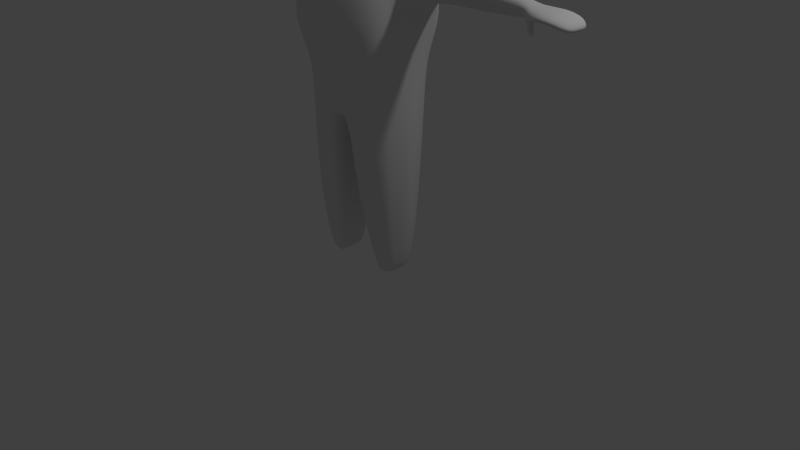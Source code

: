# Source: prototype1_parented.blend  (saved by Blender 2.75.0; exported with 4.5.12 LTS)
import bpy
from mathutils import Matrix  # noqa: F401  (used for matrix-valued properties, if any)

bpy.ops.wm.read_factory_settings(use_empty=True)
scene = bpy.context.scene
scene.name = 'Scene'

# ---- collections
col_collection_1 = bpy.data.collections.new('Collection 1'); scene.collection.children.link(col_collection_1)

# ---- materials (node trees are filled in below, after node groups)
mat_material = bpy.data.materials.new('Material')
mat_material.alpha_threshold = 0.0
mat_material.use_transparent_shadow = False
mat_material.roughness = 0.5
mat_material.line_color = (0.0, 0.0, 0.0, 1.0)

# ---- material node trees

# ---- world
world_world = bpy.data.worlds.new('World'); scene.world = world_world
world_world.color = (0.05088, 0.05088, 0.05088)
world_world.use_sun_shadow = False
world_world.sun_shadow_jitter_overblur = 0.0
world_world.cycles.sampling_method = 'MANUAL'
world_world.cycles.sample_map_resolution = 256

# ---- cameras
cam_camera = bpy.data.cameras.new('Camera')
cam_camera.clip_end = 100.0
cam_camera.lens = 35.0
cam_camera.sensor_width = 32.0
cam_camera.sensor_height = 18.0
cam_camera.ortho_scale = 7.314
cam_camera.dof.focus_distance = 0.0
cam_camera.dof.aperture_fstop = 128.0

# ---- lights
light_lamp = bpy.data.lights.new('Lamp', 'POINT')
light_lamp.transmission_factor = 0.0
light_lamp.cutoff_distance = 30.0
light_lamp.energy = 100.0
light_lamp.shadow_buffer_clip_start = 1.001
light_lamp.shadow_soft_size = 0.1
light_lamp.shadow_maximum_resolution = 0.006
light_lamp.use_absolute_resolution = True
light_lamp.cycles.use_multiple_importance_sampling = False

# ---- meshes
me_cube = bpy.data.meshes.new('Cube')
me_cube.from_pydata([(0.295, 1.259, 5.505), (0.3395, 1.089, 5.958), (0.7194, 0.9688, 5.894), (0.7199, 1.109, 5.477), (0.2871, 1.225, 4.948), (0.7107, 1.09, 4.948), (0.6934, 0.9397, 4.461), (0.2705, 1.045, 4.474), (1.175, 0.268, 5.524), (1.024, 0.7575, 5.483), (0.9591, 0.7205, 5.897), (1.068, 0.3083, 5.958), (1.175, -0.2336, 5.539), (1.068, -0.189, 5.959), (0.9597, -0.593, 5.902), (1.027, -0.6574, 5.54), (1.175, -0.2512, 5.07), (1.02, -0.6796, 5.1), (0.9438, -0.7642, 4.51), (1.065, -0.3529, 4.512), (1.175, 0.2252, 5.012), (1.065, 0.2139, 4.464), (0.9438, 0.6607, 4.476), (1.02, 0.7242, 4.965), (0.2873, -1.105, 5.559), (0.7182, -0.9547, 5.543), (0.7092, -0.8329, 5.904), (0.3131, -0.949, 5.963), (0.2871, -1.122, 5.087), (0.2705, -1.117, 4.512), (0.6934, -1.018, 4.505), (0.7107, -0.9829, 5.099), (0.2765, 0.0843, 4.03), (0.2705, 0.7095, 4.18), (0.6934, 0.6502, 4.225), (0.7556, 0.1282, 4.133), (0.2871, -0.6302, 4.015), (0.7556, -0.5636, 4.124), (0.6934, -0.9418, 4.175), (0.2705, -1.029, 4.102), (0.3651, -0.2138, 6.392), (0.3508, -0.6515, 6.255), (0.7417, -0.5919, 6.141), (0.804, -0.187, 6.253), (0.3651, 0.3247, 6.394), (0.804, 0.3148, 6.254), (0.7417, 0.7252, 6.141), (0.3509, 0.785, 6.255), (0.3171, 1.198, 5.749), (0.5517, 1.046, 5.931), (0.7247, 1.054, 5.708), (0.5197, 1.209, 5.493), (0.5084, 1.179, 4.95), (0.7048, 1.031, 4.695), (0.5178, 1.005, 4.481), (0.2788, 1.158, 4.689), (1.117, 0.5151, 5.504), (1.002, 0.7462, 5.711), (1.025, 0.534, 5.933), (1.132, 0.2922, 5.755), (1.133, -0.2101, 5.758), (1.025, -0.4122, 5.933), (1.005, -0.6283, 5.733), (1.12, -0.4597, 5.54), (1.117, -0.4753, 5.088), (0.9843, -0.7149, 4.856), (1.017, -0.5965, 4.537), (1.122, -0.2722, 4.817), (1.125, 0.2289, 4.749), (1.017, 0.4529, 4.463), (0.9887, 0.701, 4.709), (1.117, 0.4751, 4.984), (0.5115, -1.048, 5.551), (0.7157, -0.9059, 5.735), (0.5246, -0.9037, 5.937), (0.2937, -1.045, 5.77), (0.2788, -1.125, 4.831), (0.5163, -1.09, 4.52), (0.7031, -1.007, 4.849), (0.5084, -1.073, 5.092), (0.0, 0.2569, 4.026), (0.5166, 0.6819, 4.207), (0.7284, 0.4405, 4.164), (0.5443, 0.1103, 4.097), (0.5369, -0.6184, 4.069), (0.7284, -0.7905, 4.094), (0.5118, -1.002, 4.14), (0.2788, -0.874, 3.989), (0.3578, -0.4526, 6.341), (0.5655, -0.6255, 6.211), (0.7767, -0.411, 6.209), (0.6017, -0.1998, 6.341), (0.6017, 0.3187, 6.343), (0.7767, 0.5431, 6.211), (0.5655, 0.759, 6.21), (0.3579, 0.5766, 6.344), (0.0, 1.293, 5.516), (0.0, 1.12, 5.981), (0.2912, 1.264, 5.232), (0.7224, 1.12, 5.215), (0.0, 1.256, 4.945), (0.0, 1.074, 4.454), (1.195, 0.01556, 5.536), (1.083, 0.05888, 5.969), (1.195, -0.2494, 5.31), (1.037, -0.6751, 5.328), (1.195, -0.01515, 5.042), (1.082, -0.0672, 4.483), (1.195, 0.2396, 5.273), (1.037, 0.7458, 5.227), (0.0, -1.143, 5.567), (0.0, -0.9817, 5.986), (0.0, -1.153, 5.081), (0.0, -1.136, 4.494), (0.2912, -1.129, 5.33), (0.7224, -0.9775, 5.33), (0.0, 0.7342, 4.15), (0.7673, -0.2359, 4.126), (0.0, -0.6343, 3.982), (0.0, -1.047, 4.071), (0.3688, 0.05267, 6.41), (0.8157, 0.06271, 6.269), (0.0, 0.3304, 6.429), (0.0, 0.8073, 6.288), (0.0, -0.2263, 6.427), (0.0, -0.6738, 6.288), (0.3474, 0.9508, 6.126), (0.7123, 0.8641, 6.039), (0.8547, 0.8722, 5.876), (0.8886, 0.9616, 5.47), (0.8843, 0.9362, 4.951), (0.8378, 0.831, 4.481), (0.6739, 0.813, 4.321), (0.2664, 0.8919, 4.303), (0.8762, 0.7063, 6.04), (0.9634, 0.3133, 6.127), (0.9634, -0.1792, 6.127), (0.8762, -0.5732, 6.041), (0.856, -0.7317, 5.885), (0.8936, -0.825, 5.539), (0.8843, -0.8514, 5.104), (0.8378, -0.9067, 4.528), (0.8378, -0.8493, 4.314), (0.9293, -0.4628, 4.294), (0.9293, 0.1708, 4.273), (0.8378, 0.6369, 4.329), (0.7125, -0.7306, 6.042), (0.3351, -0.8183, 6.129), (0.2664, -1.103, 4.28), (0.6739, -1.014, 4.312), (0.5374, 1.149, 5.732), (0.498, 1.11, 4.699), (1.082, 0.5289, 5.736), (1.085, -0.4376, 5.745), (1.069, -0.5104, 4.841), (1.073, 0.4677, 4.725), (0.5141, -0.9922, 5.754), (0.5095, -1.089, 4.84), (0.5316, 0.4535, 4.135), (0.5232, -0.8515, 4.041), (0.5846, -0.4324, 6.291), (0.5846, 0.5603, 6.294), (0.0, 1.231, 5.766), (0.5165, 1.216, 5.226), (0.0, 1.19, 4.677), (1.15, 0.0398, 5.764), (1.135, -0.4729, 5.32), (1.142, -0.01604, 4.782), (1.135, 0.4916, 5.248), (0.0, -1.081, 5.786), (0.0, -1.144, 4.821), (0.5165, -1.072, 5.33), (0.0, 0.3334, 4.026), (0.5472, -0.2801, 4.081), (0.0, -0.8886, 3.955), (0.6098, 0.05685, 6.358), (0.0, 0.5915, 6.379), (0.0, -0.4699, 6.375), (0.5554, 0.9149, 6.09), (0.8778, 0.9279, 5.698), (0.8673, 0.8974, 4.7), (0.5086, 0.8589, 4.318), (0.9273, 0.5341, 6.092), (0.9274, -0.3988, 6.091), (0.8818, -0.7855, 5.726), (0.8644, -0.8807, 4.859), (0.8917, -0.6866, 4.259), (0.8917, 0.4415, 4.29), (0.5428, -0.7822, 6.093), (0.5062, -1.076, 4.3), (0.0, 1.295, 5.238), (1.214, -0.00792, 5.294), (0.0, -1.166, 5.331), (0.0, 0.04836, 6.445), (0.0, 0.979, 6.154), (0.899, 0.9606, 5.212), (0.0, 0.9183, 4.277), (0.9777, 0.06644, 6.14), (0.899, -0.8457, 5.33), (0.944, -0.1529, 4.279), (0.0, -0.8465, 6.157), (0.0, -1.122, 4.255), (0.7853, -0.9308, 4.381), (0.8211, -0.6809, 5.992), (0.7853, 0.7643, 4.373), (0.8209, 0.8161, 5.988), (0.0, -0.002928, 1.829), (0.0, -0.08384, 4.026), (0.8955, 0.1104, 3.174), (0.0, -0.841, 3.119), (0.0, -0.385, 1.961), (0.0, 0.7742, 3.119), (0.7423, -0.002811, 1.999), (0.0, 0.5903, 2.023), (0.7447, 0.5181, 3.031), (0.0, -0.5717, 2.023), (0.7449, -0.5935, 3.031), (0.1538, -0.5802, 3.909), (0.1538, 0.6601, 3.909), (0.133, -0.5334, 2.051), (0.6525, 0.06117, 3.909), (0.0, 0.693, 3.909), (0.0, -0.6131, 3.909), (0.133, 0.5278, 2.051), (0.5545, 0.4134, 2.243), (0.5545, -0.419, 2.243), (0.1608, 0.7209, 3.108), (0.1608, -0.7905, 3.108), (0.4988, 0.5393, 3.909), (0.4988, -0.4594, 3.909), (0.03434, -0.002928, 1.824), (0.0, -0.1721, 3.902), (0.8044, -0.2591, 3.272), (0.6149, -0.2853, 2.165), (0.1154, -0.2918, 1.99), (0.5482, -0.3059, 3.909), (0.1157, 0.2817, 1.988), (0.0, 0.3978, 1.959), (0.0, 0.3381, 3.909), (0.8062, 0.3633, 3.272), (0.6168, 0.2755, 2.162), (0.5497, 0.3922, 3.909), (0.7497, 0.05457, 3.801), (0.0, -0.677, 3.784), (0.1753, 0.7166, 3.755), (0.0, 0.7525, 3.784), (0.5557, 0.5848, 3.65), (0.5557, -0.5092, 3.65), (0.1753, -0.641, 3.755), (0.6411, -0.2133, 3.707), (0.6422, 0.291, 3.708), (0.1326, -0.05972, 1.098), (0.8084, -0.05972, 1.094), (0.1319, 0.2071, 1.094), (0.6778, 0.1495, 1.094), (0.6759, -0.2721, 1.094), (0.6131, -0.3726, 1.094), (0.1315, -0.3305, 1.094), (0.1748, -0.4587, 1.094), (0.6131, 0.2532, 1.094), (0.1748, 0.3392, 1.094), (0.2897, -0.06006, 0.00217), (0.3176, 0.07983, 0.00217), (0.5969, -0.2242, 0.00217), (0.3173, -0.2021, 0.00217), (0.3671, 0.1491, 0.00217), (0.389, -0.06006, 0.00217), (0.6993, -0.06006, 0.00217), (0.3743, 0.07983, 0.00217), (0.6308, 0.04966, 0.00217), (0.6298, -0.1714, 0.00217), (0.3741, -0.2021, 0.00217), (0.3671, -0.2693, 0.00217), (0.5969, 0.104, 0.00217), (0.7244, 0.05462, 2.659), (0.0, -0.6122, 2.633), (0.0, 0.5868, 2.633), (0.5964, 0.4095, 2.649), (0.5965, -0.4389, 2.649), (0.1942, -0.5763, 2.64), (0.1942, 0.5496, 2.64), (0.6428, -0.2296, 2.743), (0.6443, 0.2827, 2.743), (0.9435, 0.1007, 3.324), (0.9478, -0.2178, 3.417), (0.9587, -0.1738, 3.738), (0.9457, 0.3207, 3.409), (0.9588, 0.0583, 3.762), (0.9571, 0.2625, 3.732), (1.502, 0.08961, 3.364), (1.505, -0.1282, 3.428), (1.512, -0.09816, 3.647), (1.503, 0.2401, 3.422), (1.512, 0.06062, 3.664), (1.511, 0.2003, 3.643), (1.556, 0.09339, 3.341), (1.559, -0.1512, 3.412), (1.567, -0.1175, 3.658), (1.557, 0.2624, 3.406), (1.567, 0.06084, 3.677), (1.566, 0.2177, 3.654), (2.311, 0.08293, 3.369), (2.313, -0.05958, 3.41), (2.318, -0.03992, 3.554), (2.312, 0.1814, 3.407), (2.318, 0.06397, 3.565), (2.318, 0.1553, 3.552), (2.31, 0.09269, 3.415), (2.312, -0.1234, 3.437), (2.32, -0.09358, 3.514), (2.311, 0.242, 3.435), (2.319, 0.2025, 3.513), (2.32, 0.06394, 3.52), (2.632, 0.1117, 3.417), (2.643, -0.2391, 3.437), (2.68, -0.1907, 3.505), (2.641, 0.3541, 3.435), (2.678, 0.2899, 3.504), (2.682, 0.065, 3.51), (2.822, 0.09452, 3.314), (2.833, -0.1216, 3.333), (2.87, -0.09176, 3.402), (2.831, 0.2438, 3.332), (2.869, 0.2043, 3.401), (2.872, 0.06576, 3.407), (2.326, -0.0319, 3.421), (2.327, -0.1314, 3.431), (2.474, -0.02315, 3.422), (2.479, -0.1847, 3.431), (2.357, -0.05599, 3.417), (2.356, -0.116, 3.424), (2.445, -0.05089, 3.429), (2.447, -0.1483, 3.436), (2.386, -0.07423, 3.316), (2.383, -0.117, 3.322), (2.441, -0.07042, 3.35), (2.439, -0.14, 3.357), (2.421, -0.08231, 3.257), (2.418, -0.1251, 3.263), (2.476, -0.0785, 3.29), (2.474, -0.1481, 3.297), (0.1645, -0.123, 3.909), (0.1889, 0.04372, 3.913), (0.1646, 0.2148, 3.909), (0.0, -0.1335, 4.018)], [], [(0, 48, 150, 51), (0, 51, 163, 98), (0, 98, 190, 96), (0, 96, 162, 48), (1, 49, 150, 48), (1, 48, 162, 97), (1, 97, 194, 126), (1, 126, 178, 49), (2, 50, 150, 49), (2, 49, 178, 127), (2, 127, 205, 128), (2, 128, 179, 50), (3, 51, 150, 50), (3, 50, 179, 129), (3, 129, 195, 99), (3, 99, 163, 51), (4, 52, 151, 55), (4, 55, 164, 100), (4, 100, 190, 98), (4, 98, 163, 52), (5, 53, 151, 52), (5, 52, 163, 99), (5, 99, 195, 130), (5, 130, 180, 53), (6, 54, 151, 53), (6, 53, 180, 131), (6, 131, 204, 132), (6, 132, 181, 54), (7, 55, 151, 54), (7, 54, 181, 133), (7, 133, 196, 101), (7, 101, 164, 55), (8, 56, 152, 59), (8, 59, 165, 102), (8, 102, 191, 108), (8, 108, 168, 56), (9, 57, 152, 56), (9, 56, 168, 109), (9, 109, 195, 129), (9, 129, 179, 57), (10, 58, 152, 57), (10, 57, 179, 128), (10, 128, 205, 134), (10, 134, 182, 58), (11, 59, 152, 58), (11, 58, 182, 135), (11, 135, 197, 103), (11, 103, 165, 59), (12, 60, 153, 63), (12, 63, 166, 104), (12, 104, 191, 102), (12, 102, 165, 60), (13, 61, 153, 60), (13, 60, 165, 103), (13, 103, 197, 136), (13, 136, 183, 61), (14, 62, 153, 61), (14, 61, 183, 137), (14, 137, 203, 138), (14, 138, 184, 62), (15, 63, 153, 62), (15, 62, 184, 139), (15, 139, 198, 105), (15, 105, 166, 63), (16, 64, 154, 67), (16, 67, 167, 106), (16, 106, 191, 104), (16, 104, 166, 64), (17, 65, 154, 64), (17, 64, 166, 105), (17, 105, 198, 140), (17, 140, 185, 65), (18, 66, 154, 65), (18, 65, 185, 141), (18, 141, 202, 142), (18, 142, 186, 66), (19, 67, 154, 66), (19, 66, 186, 143), (19, 143, 199, 107), (19, 107, 167, 67), (20, 68, 155, 71), (20, 71, 168, 108), (20, 108, 191, 106), (20, 106, 167, 68), (21, 69, 155, 68), (21, 68, 167, 107), (21, 107, 199, 144), (21, 144, 187, 69), (22, 70, 155, 69), (22, 69, 187, 145), (22, 145, 204, 131), (22, 131, 180, 70), (23, 71, 155, 70), (23, 70, 180, 130), (23, 130, 195, 109), (23, 109, 168, 71), (24, 72, 156, 75), (24, 75, 169, 110), (24, 110, 192, 114), (24, 114, 171, 72), (25, 73, 156, 72), (25, 72, 171, 115), (25, 115, 198, 139), (25, 139, 184, 73), (26, 74, 156, 73), (26, 73, 184, 138), (26, 138, 203, 146), (26, 146, 188, 74), (27, 75, 156, 74), (27, 74, 188, 147), (27, 147, 200, 111), (27, 111, 169, 75), (28, 76, 157, 79), (28, 79, 171, 114), (28, 114, 192, 112), (28, 112, 170, 76), (29, 77, 157, 76), (29, 76, 170, 113), (29, 113, 201, 148), (29, 148, 189, 77), (30, 78, 157, 77), (30, 77, 189, 149), (30, 149, 202, 141), (30, 141, 185, 78), (31, 79, 157, 78), (31, 78, 185, 140), (31, 140, 198, 115), (31, 115, 171, 79), (32, 80, 158, 83), (36, 118, 344, 207), (32, 83, 173, 207), (33, 81, 158, 80), (33, 80, 172, 116), (33, 116, 196, 133), (33, 133, 181, 81), (34, 82, 158, 81), (34, 81, 181, 132), (34, 132, 204, 145), (34, 145, 187, 82), (35, 83, 158, 82), (35, 82, 187, 144), (35, 144, 199, 117), (35, 117, 173, 83), (36, 84, 159, 87), (36, 87, 174, 118), (37, 85, 159, 84), (37, 84, 173, 117), (37, 117, 199, 143), (37, 143, 186, 85), (38, 86, 159, 85), (38, 85, 186, 142), (38, 142, 202, 149), (38, 149, 189, 86), (39, 87, 159, 86), (39, 86, 189, 148), (39, 148, 201, 119), (39, 119, 174, 87), (40, 88, 160, 91), (40, 91, 175, 120), (40, 120, 193, 124), (40, 124, 177, 88), (41, 89, 160, 88), (41, 88, 177, 125), (41, 125, 200, 147), (41, 147, 188, 89), (42, 90, 160, 89), (42, 89, 188, 146), (42, 146, 203, 137), (42, 137, 183, 90), (43, 91, 160, 90), (43, 90, 183, 136), (43, 136, 197, 121), (43, 121, 175, 91), (44, 92, 161, 95), (44, 95, 176, 122), (44, 122, 193, 120), (44, 120, 175, 92), (45, 93, 161, 92), (45, 92, 175, 121), (45, 121, 197, 135), (45, 135, 182, 93), (46, 94, 161, 93), (46, 93, 182, 134), (46, 134, 205, 127), (46, 127, 178, 94), (47, 95, 161, 94), (47, 94, 178, 126), (47, 126, 194, 123), (47, 123, 176, 95), (225, 219, 258, 256), (240, 212, 252, 254), (210, 234, 219, 215), (237, 213, 223, 236), (276, 280, 223, 213), (245, 221, 218, 244), (282, 240, 224, 277), (250, 246, 228, 241), (249, 235, 229, 247), (281, 278, 225, 233), (279, 219, 225, 278), (248, 247, 229, 217), (242, 220, 235, 249), (274, 281, 233, 212), (244, 218, 228, 246), (280, 277, 224, 223), (243, 248, 217, 222), (275, 215, 219, 279), (206, 230, 234, 210), (230, 236, 253, 251), (242, 250, 241, 220), (274, 212, 240, 282), (206, 237, 236, 230), (212, 233, 255, 252), (232, 208, 283, 284), (209, 227, 248, 243), (226, 244, 246, 214), (249, 232, 284, 285), (227, 216, 247, 248), (232, 249, 247, 216), (239, 214, 246, 250), (211, 245, 244, 226), (253, 260, 265, 262), (219, 234, 257, 258), (224, 240, 254, 259), (234, 230, 251, 257), (233, 225, 256, 255), (223, 224, 259, 260), (236, 223, 260, 253), (257, 251, 261, 264), (251, 253, 262, 261), (266, 267, 270, 271), (266, 268, 269, 267), (264, 261, 266, 271), (261, 262, 268, 266), (208, 274, 282, 239), (209, 275, 279, 227), (226, 214, 277, 280), (208, 232, 281, 274), (227, 279, 278, 216), (232, 216, 278, 281), (239, 282, 277, 214), (211, 226, 280, 276), (285, 284, 290, 291), (288, 287, 293, 294), (242, 249, 285, 287), (239, 250, 288, 286), (250, 242, 287, 288), (208, 239, 286, 283), (291, 290, 296, 297), (294, 293, 299, 300), (287, 285, 291, 293), (283, 286, 292, 289), (286, 288, 294, 292), (284, 283, 289, 290), (297, 296, 302, 303), (300, 299, 305, 306), (293, 291, 297, 299), (289, 292, 298, 295), (292, 294, 300, 298), (290, 289, 295, 296), (299, 297, 303, 305), (295, 298, 304, 301), (296, 295, 301, 302), (298, 300, 306, 304), (271, 270, 263, 272), (258, 257, 264, 272), (268, 265, 273, 269), (262, 265, 268), (272, 264, 271), (302, 301, 307, 308), (255, 256, 263, 270), (260, 259, 273, 265), (259, 254, 269, 273), (306, 305, 312, 311), (256, 258, 272, 263), (252, 255, 270, 267), (254, 252, 267, 269), (310, 311, 317, 316), (307, 310, 316, 313), (305, 303, 309, 312), (303, 302, 308, 309), (301, 304, 310, 307), (304, 306, 311, 310), (316, 317, 323, 322), (313, 316, 322, 319), (311, 312, 318, 317), (314, 308, 326, 328), (312, 309, 315, 318), (309, 308, 314, 315), (319, 322, 323, 324), (320, 319, 324, 321), (317, 318, 324, 323), (314, 313, 319, 320), (318, 315, 321, 324), (315, 314, 320, 321), (325, 327, 331, 329), (307, 313, 327, 325), (308, 307, 325, 326), (313, 314, 328, 327), (329, 331, 335, 333), (328, 326, 330, 332), (326, 325, 329, 330), (327, 328, 332, 331), (333, 335, 339, 337), (332, 330, 334, 336), (330, 329, 333, 334), (331, 332, 336, 335), (338, 337, 339, 340), (336, 334, 338, 340), (334, 333, 337, 338), (335, 336, 340, 339), (343, 241, 228, 218), (341, 217, 229, 235), (231, 222, 217, 341), (238, 343, 218, 221), (342, 341, 235, 220), (342, 220, 241, 343), (231, 341, 207, 344), (36, 207, 173, 84), (341, 342, 32, 207), (342, 343, 80, 32), (343, 238, 172, 80)])
me_cube.polygons.foreach_set('use_smooth', [True] * 322)
me_cube.materials.append(mat_material)
me_cube.use_remesh_preserve_volume = False
me_cube.use_remesh_preserve_attributes = False
me_cube.use_mirror_vertex_groups = False
me_cube.update()
arm_armature = bpy.data.armatures.new('Armature')  # bones are not reproduced

# ---- objects
ob_metarig = bpy.data.objects.new('metarig', arm_armature)
ob_cube = bpy.data.objects.new('Cube', me_cube)
ob_lamp = bpy.data.objects.new('Lamp', light_lamp)
ob_camera = bpy.data.objects.new('Camera', cam_camera)

# ---- transforms, parenting, visibility, modifiers, constraints
ob_metarig.location = (0.0, 0.0, 0.0)
ob_metarig.scale = (2.297, 2.297, 2.297)
ob_metarig.show_in_front = True
ob_metarig.lineart.crease_threshold = 0.0
ob_cube.parent = ob_metarig
ob_cube.matrix_parent_inverse = Matrix(((0.4353, 0.0, 0.0, 0.0), (0.0, 0.4353, 0.0, 0.0), (0.0, 0.0, 0.4353, 0.0), (0.0, 0.0, 0.0, 1.0)))
ob_cube.location = (0.0, 0.0, 0.0)
ob_cube.lock_rotations_4d = False
ob_cube.empty_display_type = 'ARROWS'
ob_cube.lineart.crease_threshold = 0.0
_vg = ob_cube.vertex_groups.new(name='hips')
for _i, _w in zip([206, 210, 211, 213, 215, 219, 223, 224, 226, 230, 234, 236, 237, 240, 253, 259, 260, 275, 276, 277, 280, 282], [0.5311, 0.07099, 0.02418, 0.5736, 0.1015, 0.04769, 0.6885, 0.1324, 0.01057, 0.2097, 0.07761, 0.6741, 0.7723, 0.0359, 0.03459, 0.001497, 0.05631, 0.02413, 0.1695, 0.04368, 0.1087, 0.001657]): _vg.add([_i], _w, 'REPLACE')
_vg = ob_cube.vertex_groups.new(name='spine')
for _i, _w in zip([208, 209, 210, 211, 213, 214, 215, 216, 219, 223, 224, 225, 226, 227, 232, 233, 234, 237, 239, 240, 243, 244, 245, 246, 247, 248, 274, 275, 276, 277, 278, 279, 280, 281, 282], [0.1375, 0.2009, 0.05323, 0.1693, 0.2019, 0.1787, 0.2085, 0.3445, 0.07688, 0.05742, 0.0561, 0.07144, 0.1719, 0.2166, 0.1389, 0.04651, 0.01124, 0.01769, 0.08295, 0.03282, 0.04726, 0.03621, 0.04023, 0.02044, 0.0591, 0.04349, 0.5886, 0.5375, 0.5712, 0.5937, 0.6074, 0.5926, 0.6275, 0.5984, 0.5873]): _vg.add([_i], _w, 'REPLACE')
_vg = ob_cube.vertex_groups.new(name='chest')
for _i, _w in zip([32, 33, 80, 116, 133, 158, 172, 196, 208, 209, 211, 213, 214, 215, 216, 217, 218, 221, 222, 226, 227, 228, 229, 232, 238, 239, 241, 243, 244, 245, 246, 247, 248, 250, 274, 275, 276, 277, 278, 279, 280, 281, 282, 342, 343], [0.01567, 0.03328, 0.09184, 0.05795, 0.0005334, 0.007453, 0.137, 0.0131, 0.01718, 0.4438, 0.5312, 0.02026, 0.1435, 0.03113, 0.2868, 0.01687, 0.4651, 0.496, 0.03329, 0.4988, 0.4498, 0.207, 0.01022, 0.07828, 0.3504, 0.05468, 0.1026, 0.0957, 0.5178, 0.5478, 0.1588, 0.06441, 0.08539, 0.004522, 0.012, 0.1076, 0.1021, 0.05513, 0.08371, 0.1002, 0.08766, 0.04694, 0.02686, 0.06528, 0.3957]): _vg.add([_i], _w, 'REPLACE')
_vg = ob_cube.vertex_groups.new(name='neck')
for _i, _w in zip([6, 7, 32, 33, 34, 35, 54, 55, 80, 81, 82, 83, 101, 116, 131, 132, 133, 145, 151, 158, 164, 172, 181, 187, 196, 204, 218, 221, 228, 238, 244, 245, 343], [0.01277, 0.04109, 0.05016, 0.1174, 0.04586, 0.009234, 0.02373, 0.009445, 0.355, 0.07042, 0.04763, 0.03054, 0.05261, 0.1478, 0.004016, 0.03145, 0.06955, 0.01752, 0.0009699, 0.091, 0.01685, 0.3227, 0.05177, 0.01216, 0.08326, 0.01762, 0.06461, 0.07672, 0.008249, 0.197, 0.006907, 0.02428, 0.1269]): _vg.add([_i], _w, 'REPLACE')
_vg = ob_cube.vertex_groups.new(name='head')
for _i, _w in zip([0, 1, 2, 3, 4, 5, 6, 7, 8, 9, 10, 11, 12, 13, 14, 15, 16, 17, 18, 19, 20, 21, 22, 23, 24, 25, 26, 27, 28, 29, 30, 31, 32, 33, 34, 35, 36, 37, 38, 39, 40, 41, 42, 43, 44, 45, 46, 47, 48, 49, 50, 51, 52, 53, 54, 55, 56, 57, 58, 59, 60, 61, 62, 63, 64, 65, 66, 67, 68, 69, 70, 71, 72, 73, 74, 75, 76, 77, 78, 79, 80, 81, 82, 83, 84, 85, 86, 87, 88, 89, 90, 91, 92, 93, 94, 95, 96, 97, 98, 99, 100, 101, 102, 103, 104, 105, 106, 107, 108, 109, 110, 111, 112, 113, 114, 115, 116, 117, 118, 119, 120, 121, 122, 123, 124, 125, 126, 127, 128, 129, 130, 131, 132, 133, 134, 135, 136, 137, 138, 139, 140, 141, 142, 143, 144, 145, 146, 147, 148, 149, 150, 151, 152, 153, 154, 155, 156, 157, 158, 159, 160, 161, 162, 163, 164, 165, 166, 167, 168, 169, 170, 171, 172, 173, 174, 175, 176, 177, 178, 179, 180, 181, 182, 183, 184, 185, 186, 187, 188, 189, 190, 191, 192, 193, 194, 195, 196, 197, 198, 199, 200, 201, 202, 203, 204, 205, 207, 217, 218, 220, 221, 222, 228, 229, 231, 235, 238, 241, 243, 244, 245, 341, 342, 343, 344], [0.9857, 0.993, 0.9931, 0.9872, 0.9672, 0.9728, 0.9434, 0.9238, 0.9915, 0.9893, 0.994, 0.9954, 0.9926, 0.996, 0.9958, 0.9929, 0.985, 0.9862, 0.9678, 0.9647, 0.9821, 0.9568, 0.9516, 0.9775, 0.9927, 0.9929, 0.9959, 0.9963, 0.9848, 0.9635, 0.9674, 0.986, 0.6888, 0.8105, 0.9099, 0.9011, 0.8491, 0.9262, 0.9461, 0.9271, 0.9991, 0.9981, 0.9973, 0.9978, 0.9985, 0.9972, 0.9956, 0.9963, 0.9901, 0.993, 0.9908, 0.9865, 0.9703, 0.9602, 0.9361, 0.9497, 0.9905, 0.9922, 0.9947, 0.9939, 0.9946, 0.996, 0.9946, 0.9928, 0.9858, 0.9795, 0.967, 0.9776, 0.9724, 0.9535, 0.9667, 0.9799, 0.9928, 0.9947, 0.9962, 0.9948, 0.9769, 0.9661, 0.979, 0.9855, 0.4987, 0.8767, 0.8981, 0.8413, 0.8993, 0.9372, 0.9382, 0.9022, 0.9987, 0.9977, 0.9976, 0.9984, 0.9979, 0.9965, 0.996, 0.9975, 0.9848, 0.9926, 0.9786, 0.9815, 0.9642, 0.913, 0.9922, 0.9958, 0.9896, 0.9902, 0.9837, 0.961, 0.9878, 0.9847, 0.9923, 0.9962, 0.9837, 0.9599, 0.9896, 0.9901, 0.761, 0.9135, 0.807, 0.9174, 0.9991, 0.9976, 0.9987, 0.9963, 0.9996, 0.9982, 0.9949, 0.9946, 0.9933, 0.9881, 0.9751, 0.9489, 0.926, 0.8852, 0.995, 0.9964, 0.997, 0.9967, 0.9958, 0.9929, 0.9862, 0.9683, 0.9558, 0.9478, 0.9344, 0.9333, 0.9967, 0.9974, 0.9465, 0.9558, 0.9905, 0.9557, 0.9931, 0.9947, 0.9789, 0.9696, 0.9948, 0.9783, 0.8304, 0.9221, 0.9982, 0.9971, 0.9896, 0.9802, 0.944, 0.9944, 0.99, 0.9753, 0.9864, 0.9946, 0.9753, 0.9899, 0.4794, 0.862, 0.8858, 0.9984, 0.9976, 0.999, 0.9948, 0.9914, 0.9637, 0.9104, 0.9958, 0.9969, 0.9946, 0.9796, 0.9511, 0.9313, 0.9971, 0.9523, 0.9771, 0.9889, 0.9889, 0.9997, 0.9947, 0.983, 0.8639, 0.9968, 0.9902, 0.9409, 0.9974, 0.941, 0.9596, 0.9964, 0.9362, 0.9944, 0.6863, 0.06875, 0.1061, 0.0329, 0.1221, 0.08372, 0.05424, 0.02734, 0.3182, 0.04206, 0.3029, 0.05152, 0.01565, 0.04408, 0.06018, 0.218, 0.2858, 0.2283, 0.5895]): _vg.add([_i], _w, 'REPLACE')
_vg = ob_cube.vertex_groups.new(name='shoulder.L')
for _i, _w in zip([32, 35, 36, 37, 38, 39, 80, 82, 83, 84, 85, 86, 87, 116, 117, 118, 119, 142, 143, 144, 148, 149, 158, 159, 172, 173, 174, 186, 189, 199, 201, 207, 208, 209, 211, 214, 216, 217, 218, 220, 221, 222, 226, 227, 228, 229, 231, 232, 235, 238, 239, 241, 242, 243, 244, 245, 246, 247, 248, 249, 250, 275, 278, 279, 341, 342, 343, 344], [0.2035, 0.04497, 0.08953, 0.03719, 0.01308, 0.03483, 0.03515, 0.01046, 0.08538, 0.06038, 0.02372, 0.02238, 0.05716, 0.0003351, 0.04973, 0.1088, 0.04526, 0.001079, 0.008684, 0.007965, 0.01209, 0.001426, 0.03302, 0.04196, 0.03815, 0.0868, 0.06552, 0.006435, 0.005558, 0.01237, 0.01819, 0.2271, 0.008186, 0.1771, 0.07481, 0.07644, 0.1056, 0.7431, 0.246, 0.6967, 0.1914, 0.6713, 0.07596, 0.1608, 0.5318, 0.7554, 0.3129, 0.07191, 0.7115, 0.1079, 0.05194, 0.587, 0.131, 0.5469, 0.2215, 0.1864, 0.4716, 0.618, 0.6741, 0.2074, 0.1131, 0.0316, 0.01203, 0.02365, 0.6767, 0.5749, 0.2006, 0.2196]): _vg.add([_i], _w, 'REPLACE')
_vg = ob_cube.vertex_groups.new(name='upper_arm.L')
for _i, _w in zip([208, 209, 211, 214, 216, 217, 218, 220, 221, 222, 226, 227, 228, 229, 232, 235, 238, 239, 241, 242, 243, 244, 245, 246, 247, 248, 249, 250, 274, 275, 276, 277, 278, 279, 280, 281, 282, 283, 284, 285, 286, 287, 288, 289, 290, 291, 292, 293, 294, 295, 296, 297, 298, 299, 300, 341, 342, 343], [0.7552, 0.0611, 0.1375, 0.5332, 0.1981, 0.04622, 0.08954, 0.2288, 0.0798, 0.02757, 0.1759, 0.07524, 0.1544, 0.1155, 0.6752, 0.1958, 0.01388, 0.7795, 0.227, 0.849, 0.05178, 0.126, 0.1061, 0.2903, 0.2088, 0.06647, 0.7358, 0.8379, 0.1638, 0.005463, 0.05038, 0.1298, 0.06639, 0.01508, 0.05964, 0.1481, 0.1827, 0.9518, 0.9419, 0.9618, 0.9627, 0.9832, 0.9863, 0.9269, 0.9087, 0.9218, 0.9356, 0.9522, 0.9566, 0.05843, 0.07772, 0.07284, 0.05455, 0.04041, 0.03253, 0.003075, 0.03272, 0.03254]): _vg.add([_i], _w, 'REPLACE')
_vg = ob_cube.vertex_groups.new(name='forearm.L')
for _i, _w in zip([289, 290, 291, 292, 293, 294, 295, 296, 297, 298, 299, 300, 301, 302, 303, 304, 305, 306, 307, 308, 309, 310, 311], [0.07068, 0.08765, 0.076, 0.06262, 0.04424, 0.03554, 0.9402, 0.9194, 0.925, 0.9444, 0.954, 0.9581, 0.9613, 0.9206, 0.9315, 0.9603, 0.9654, 0.9693, 0.01868, 0.0134, 0.005775, 0.07659, 0.07161]): _vg.add([_i], _w, 'REPLACE')
_vg = ob_cube.vertex_groups.new(name='hand.L')
for _i, _w in zip([310, 311, 316, 317], [0.4271, 0.1342, 0.05393, 0.005534]): _vg.add([_i], _w, 'REPLACE')
_vg = ob_cube.vertex_groups.new(name='palm.01.L')
for _i, _w in zip([301, 305, 307, 309, 310, 311, 312, 316, 317, 325, 327, 329], [0.01322, 0.007974, 0.8867, 0.0941, 0.4062, 0.7235, 0.9474, 0.02288, 0.0499, 0.2596, 0.07148, 0.03532]): _vg.add([_i], _w, 'REPLACE')
_vg = ob_cube.vertex_groups.new(name='f_index.01.L')
for _i, _w in zip([310, 311, 313, 314, 315, 316, 317, 318, 319, 320, 321, 322, 323, 324, 327, 328, 331, 332], [0.07065, 0.05673, 0.9463, 0.6823, 0.7451, 0.7914, 0.7993, 0.9752, 0.0592, 0.1638, 0.158, 0.2444, 0.2075, 0.03536, 0.195, 0.256, 0.03666, 0.1123]): _vg.add([_i], _w, 'REPLACE')
_vg = ob_cube.vertex_groups.new(name='f_index.02.L')
for _i, _w in zip([314, 315, 316, 317, 319, 320, 321, 322, 323, 324], [0.05553, 0.05324, 0.06542, 0.07647, 0.04153, 0.4019, 0.2103, 0.4244, 0.4245, 0.00894]): _vg.add([_i], _w, 'REPLACE')
_vg = ob_cube.vertex_groups.new(name='f_index.03.L')
for _i, _w in zip([314, 315, 316, 317, 319, 320, 321, 322, 323, 324], [0.01985, 0.06805, 0.02858, 0.0234, 0.8934, 0.3985, 0.6054, 0.3062, 0.3475, 0.9261]): _vg.add([_i], _w, 'REPLACE')
_vg = ob_cube.vertex_groups.new(name='thumb.01.L')
for _i, _w in zip([302, 303, 307, 308, 309, 314, 315, 320, 325, 326, 327, 328, 329, 330, 331, 332, 333, 335, 336], [0.05518, 0.05006, 0.03654, 0.956, 0.8481, 0.1941, 0.1223, 0.01183, 0.6897, 0.9681, 0.6911, 0.6491, 0.8913, 0.9144, 0.8585, 0.7609, 0.01364, 0.06833, 0.07747]): _vg.add([_i], _w, 'REPLACE')
_vg = ob_cube.vertex_groups.new(name='thumb.02.L')
for _i, _w in zip([326, 328, 329, 330, 331, 332, 333, 334, 335, 336, 337, 338, 339, 340], [0.01558, 0.03105, 0.05429, 0.07808, 0.06743, 0.094, 0.9252, 0.9515, 0.8727, 0.851, 0.0341, 0.02119, 0.1166, 0.124]): _vg.add([_i], _w, 'REPLACE')
_vg = ob_cube.vertex_groups.new(name='thumb.03.L')
for _i, _w in zip([333, 334, 335, 336, 337, 338, 339, 340], [0.03219, 0.004112, 0.05297, 0.05871, 0.9561, 0.9632, 0.8739, 0.8639]): _vg.add([_i], _w, 'REPLACE')
_vg = ob_cube.vertex_groups.new(name='shoulder.R')
for _i, _w in zip([36, 87, 118, 119, 174, 207, 209, 217, 222, 229, 231, 243, 248, 341, 344], [0.03876, 0.007568, 0.06694, 0.0009492, 0.02327, 0.05748, 0.02397, 0.08177, 0.1351, 0.01495, 0.334, 0.2083, 0.08858, 0.05703, 0.1644]): _vg.add([_i], _w, 'REPLACE')
_vg = ob_cube.vertex_groups.new(name='upper_arm.R')
_vg = ob_cube.vertex_groups.new(name='forearm.R')
_vg = ob_cube.vertex_groups.new(name='hand.R')
_vg = ob_cube.vertex_groups.new(name='palm.01.R')
_vg = ob_cube.vertex_groups.new(name='f_index.01.R')
_vg = ob_cube.vertex_groups.new(name='f_index.02.R')
_vg = ob_cube.vertex_groups.new(name='f_index.03.R')
_vg = ob_cube.vertex_groups.new(name='thumb.01.R')
_vg = ob_cube.vertex_groups.new(name='thumb.02.R')
_vg = ob_cube.vertex_groups.new(name='thumb.03.R')
_vg = ob_cube.vertex_groups.new(name='thigh.L')
for _i, _w in zip([206, 208, 209, 210, 211, 212, 213, 214, 215, 216, 219, 223, 224, 225, 226, 227, 230, 232, 233, 234, 236, 237, 240, 251, 252, 253, 254, 255, 256, 257, 258, 259, 260, 263, 264, 273, 274, 275, 276, 277, 278, 279, 280, 281, 282], [0.4544, 0.02214, 0.06425, 0.8558, 0.007745, 0.9534, 0.1626, 0.03501, 0.6191, 0.05028, 0.8493, 0.236, 0.7922, 0.893, 0.01136, 0.06018, 0.7721, 0.002384, 0.9278, 0.8778, 0.2928, 0.1807, 0.8996, 0.919, 0.9566, 0.8928, 0.9382, 0.9832, 0.9974, 0.9573, 0.9742, 0.9169, 0.8836, 0.05828, 0.003353, 0.05565, 0.1848, 0.2405, 0.08568, 0.1518, 0.1978, 0.2102, 0.09674, 0.1705, 0.1456]): _vg.add([_i], _w, 'REPLACE')
_vg = ob_cube.vertex_groups.new(name='shin.L')
for _i, _w in zip([251, 252, 253, 254, 257, 259, 260, 261, 262, 263, 264, 265, 266, 267, 268, 269, 270, 271, 272, 273], [0.05772, 0.02772, 0.06325, 0.04564, 0.01599, 0.05363, 0.05787, 0.9784, 0.9749, 0.9416, 0.9729, 0.9786, 0.998, 0.9897, 0.9982, 0.9975, 0.9954, 0.996, 0.9801, 0.9423]): _vg.add([_i], _w, 'REPLACE')
_vg = ob_cube.vertex_groups.new(name='thigh.R')
_vg = ob_cube.vertex_groups.new(name='shin.R')
_vg = ob_cube.vertex_groups.new(name='shin.R.001')
_m = ob_cube.modifiers.new('Subsurf.001', 'SUBSURF')
_m.uv_smooth = 'PRESERVE_CORNERS'
_m.quality = 2
_m.show_only_control_edges = False
_m = ob_cube.modifiers.new('Mirror', 'MIRROR')
_m.use_clip = True
_m = ob_cube.modifiers.new('Armature', 'ARMATURE')
_m.object = ob_metarig
ob_lamp.location = (4.076, 1.005, 5.904)
ob_lamp.rotation_euler = (0.6503, 0.05522, 1.866)
ob_lamp.lock_rotations_4d = False
ob_lamp.empty_display_type = 'ARROWS'
ob_lamp.color = (0.0, 0.0, 0.0, 0.0)
ob_lamp.lineart.crease_threshold = 0.0
ob_camera.location = (7.481, -6.508, 5.344)
ob_camera.rotation_euler = (1.109, 0.01082, 0.8149)
ob_camera.lock_rotations_4d = False
ob_camera.empty_display_type = 'ARROWS'
ob_camera.color = (0.0, 0.0, 0.0, 0.0)
ob_camera.display_type = 'WIRE'
ob_camera.lineart.crease_threshold = 0.0

# ---- collection membership
col_collection_1.objects.link(ob_metarig)
col_collection_1.objects.link(ob_cube)
col_collection_1.objects.link(ob_lamp)
col_collection_1.objects.link(ob_camera)

# ---- scene / render settings (as saved in the file)
scene.camera = ob_camera
scene.frame_start = 1; scene.frame_end = 250; scene.frame_set(1)
scene.render.engine = 'BLENDER_EEVEE_NEXT'
scene.render.resolution_percentage = 50
scene.render.dither_intensity = 0.0
scene.cycles.use_denoising = False
scene.cycles.samples = 10
scene.cycles.sampling_pattern = 'TABULATED_SOBOL'
scene.cycles.light_sampling_threshold = 0.0
scene.cycles.use_adaptive_sampling = False
scene.cycles.use_light_tree = False
scene.cycles.blur_glossy = 0.0
scene.cycles.pixel_filter_type = 'GAUSSIAN'
scene.cycles.sample_clamp_indirect = 0.0
scene.view_settings.view_transform = 'Standard'
bpy.context.view_layer.update()
